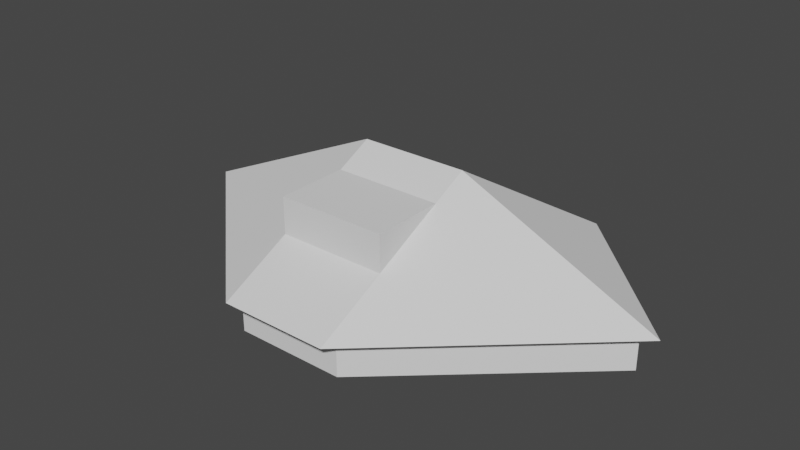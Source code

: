 # Source: sixth_form_building.blend  (saved by Blender 3.3.6; exported with 4.5.12 LTS)
import bpy
from mathutils import Matrix  # noqa: F401  (used for matrix-valued properties, if any)

bpy.ops.wm.read_factory_settings(use_empty=True)
scene = bpy.context.scene
scene.name = 'Scene'

# ---- collections
col_collection = bpy.data.collections.new('Collection'); scene.collection.children.link(col_collection)

# ---- world
world_world = bpy.data.worlds.new('World'); scene.world = world_world
world_world.use_nodes = True; world_world.node_tree.nodes.clear()
_N = world_world.node_tree.nodes; _L = world_world.node_tree.links
n0 = _N.new('ShaderNodeOutputWorld'); n0.name = 'World Output'; n0.location = (300, 300)
n1 = _N.new('ShaderNodeBackground'); n1.name = 'Background'; n1.location = (10, 300)
n1.inputs[0].default_value = (0.05088, 0.05088, 0.05088, 1.0)
_L.new(n1.outputs[0], n0.inputs[0])
n0.is_active_output = True
world_world.color = (0.05088, 0.05088, 0.05088)
world_world.use_sun_shadow = False
world_world.sun_shadow_jitter_overblur = 0.0

# ---- meshes
me_plane = bpy.data.meshes.new('Plane')
me_plane.from_pydata([(-13.0, 0.0, 0.0), (13.0, 0.0, 0.0), (-3.0, 9.0, 0.0), (3.0, 9.0, 0.0), (-6.0, -7.0, 0.0), (6.0, -7.0, 0.0), (-13.0, 0.0, 2.0), (13.0, 0.0, 2.0), (-3.0, 9.0, 2.0), (3.0, 9.0, 2.0), (-6.0, -7.0, 2.0), (6.0, -7.0, 2.0)], [], [(0, 1, 3, 2), (1, 0, 4, 5), (6, 8, 9, 7), (7, 11, 10, 6), (4, 0, 6, 10), (2, 3, 9, 8), (1, 5, 11, 7), (5, 4, 10, 11), (3, 1, 7, 9), (0, 2, 8, 6)])
_uv = me_plane.uv_layers.new(name='UVMap')
_uv.uv.foreach_set('vector', [0.0, 0.0, 1.0, 0.0, 1.0, 1.0, 0.0, 1.0, 1.0, 0.0, 0.0, 0.0, 0.0, 0.0, 1.0, 0.0, 0.0, 0.0, 0.0, 1.0, 1.0, 1.0, 1.0, 0.0, 1.0, 0.0, 1.0, 0.0, 0.0, 0.0, 0.0, 0.0, 0.0, 0.0, 0.0, 0.0, 0.0, 0.0, 0.0, 0.0, 0.0, 1.0, 1.0, 1.0, 1.0, 1.0, 0.0, 1.0, 1.0, 0.0, 1.0, 0.0, 1.0, 0.0, 1.0, 0.0, 1.0, 0.0, 0.0, 0.0, 0.0, 0.0, 1.0, 0.0, 1.0, 1.0, 1.0, 0.0, 1.0, 0.0, 1.0, 1.0, 0.0, 0.0, 0.0, 1.0, 0.0, 1.0, 0.0, 0.0])
me_plane.update()
me_plane_001 = bpy.data.meshes.new('Plane.001')
me_plane_001.from_pydata([(-14.0, 0.0, 2.0), (14.0, 0.0, 2.0), (-3.0, 9.998, 2.0), (3.0, 9.998, 2.0), (-6.0, -8.0, 2.0), (6.0, -8.0, 2.0), (-3.0, -5.96e-08, 7.0), (3.0, -5.96e-08, 7.0), (-3.0, -5.96e-08, 7.0), (3.0, -5.96e-08, 7.0), (-3.0, -5.96e-08, 7.0), (3.0, -5.96e-08, 7.0)], [], [(0, 1, 3, 2), (1, 0, 4, 5), (6, 8, 9, 7), (7, 11, 10, 6), (1, 5, 11, 7), (5, 4, 10, 11), (3, 1, 7, 9), (0, 2, 8, 6), (4, 0, 6, 10), (2, 3, 9, 8)])
_uv = me_plane_001.uv_layers.new(name='UVMap')
_uv.uv.foreach_set('vector', [0.0, 0.0, 1.0, 0.0, 1.0, 1.0, 0.0, 1.0, 1.0, 0.0, 0.0, 0.0, 0.0, 0.0, 1.0, 0.0, 0.0, 0.0, 0.0, 1.0, 1.0, 1.0, 1.0, 0.0, 1.0, 0.0, 1.0, 0.0, 0.0, 0.0, 0.0, 0.0, 1.0, 0.0, 1.0, 0.0, 1.0, 0.0, 1.0, 0.0, 1.0, 0.0, 0.0, 0.0, 0.0, 0.0, 1.0, 0.0, 1.0, 1.0, 1.0, 0.0, 1.0, 0.0, 1.0, 1.0, 0.0, 0.0, 0.0, 1.0, 0.0, 1.0, 0.0, 0.0, 0.0, 0.0, 0.0, 0.0, 0.0, 0.0, 0.0, 0.0, 0.0, 1.0, 1.0, 1.0, 1.0, 1.0, 0.0, 1.0])
me_plane_001.update()
me_cube_001 = bpy.data.meshes.new('Cube.001')
me_cube_001.from_pydata([(-3.0, -4.0, 4.0), (-3.0, -4.0, 6.0), (-3.0, 0.0, 4.0), (-3.0, 0.0, 6.0), (3.0, -4.0, 4.0), (3.0, -4.0, 6.0), (3.0, 0.0, 4.0), (3.0, 0.0, 6.0)], [], [(0, 1, 3, 2), (2, 3, 7, 6), (6, 7, 5, 4), (4, 5, 1, 0), (2, 6, 4, 0), (7, 3, 1, 5)])
_uv = me_cube_001.uv_layers.new(name='UVMap')
_uv.uv.foreach_set('vector', [0.375, 0.0, 0.625, 0.0, 0.625, 0.25, 0.375, 0.25, 0.375, 0.25, 0.625, 0.25, 0.625, 0.5, 0.375, 0.5, 0.375, 0.5, 0.625, 0.5, 0.625, 0.75, 0.375, 0.75, 0.375, 0.75, 0.625, 0.75, 0.625, 1.0, 0.375, 1.0, 0.125, 0.5, 0.375, 0.5, 0.375, 0.75, 0.125, 0.75, 0.625, 0.5, 0.875, 0.5, 0.875, 0.75, 0.625, 0.75])
me_cube_001.update()

# ---- objects
ob_room = bpy.data.objects.new('Room', me_plane)
ob_roof = bpy.data.objects.new('Roof', me_plane_001)
ob_balcony = bpy.data.objects.new('Balcony', me_cube_001)

# ---- transforms, parenting, visibility, modifiers, constraints
ob_room.location = (0.0, 0.0, 0.0)
ob_room.rotation_euler = (0.0, -0.0, 3.142)
ob_roof.location = (0.0, 0.0, 0.0)
ob_roof.rotation_euler = (0.0, -0.0, 3.142)
ob_balcony.location = (0.0, -6.0, 0.0)
ob_balcony.rotation_euler = (0.0, -0.0, 3.142)

# ---- collection membership
col_collection.objects.link(ob_room)
col_collection.objects.link(ob_roof)
col_collection.objects.link(ob_balcony)

# ---- scene / render settings (as saved in the file)
scene.frame_start = 1; scene.frame_end = 250; scene.frame_set(1)
scene.render.engine = 'BLENDER_EEVEE_NEXT'
scene.cycles.sampling_pattern = 'TABULATED_SOBOL'
scene.cycles.use_light_tree = False
scene.view_settings.view_transform = 'Filmic'
bpy.context.view_layer.update()

# ---- added for rendering (the .blend has no active camera and no usable light): camera, sun
cam_auto = bpy.data.cameras.new('AutoCamera')
cam_auto.lens = 50.0
cam_auto.sensor_width = 36.0
cam_auto.clip_end = 1000.0
ob_auto_camera = bpy.data.objects.new('AutoCamera', cam_auto)
scene.collection.objects.link(ob_auto_camera)
ob_auto_camera.location = (31.4701, -38.763, 28.6761)
ob_auto_camera.rotation_euler = (1.09748, -7.21219e-08, 0.694738)
scene.camera = ob_auto_camera
light_auto_sun = bpy.data.lights.new('AutoSun', 'SUN')
light_auto_sun.energy = 3.0
light_auto_sun.angle = 0.0523599
ob_auto_sun = bpy.data.objects.new('AutoSun', light_auto_sun)
scene.collection.objects.link(ob_auto_sun)
ob_auto_sun.rotation_euler = (0.872665, 0.174533, 0.523599)
bpy.context.view_layer.update()
